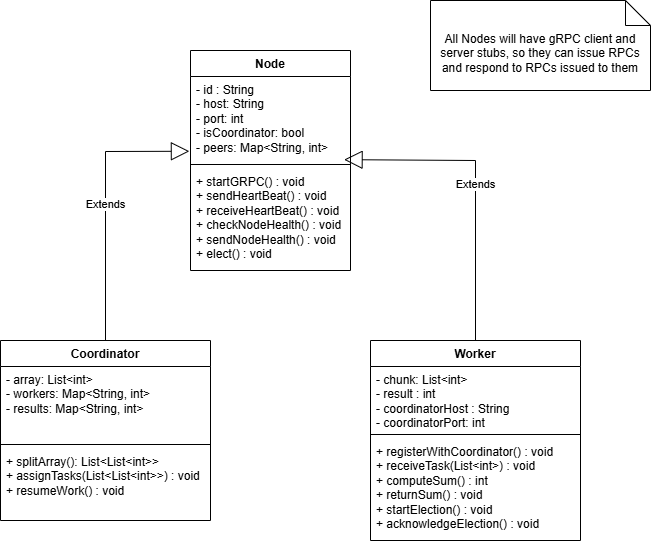

The diagram above was exported from draw.io. Its source (the exported page's mxGraphModel, read from the mxfile embedded in the PNG):
<mxGraphModel dx="1312" dy="632" grid="1" gridSize="10" guides="1" tooltips="1" connect="1" arrows="1" fold="1" page="1" pageScale="1" pageWidth="850" pageHeight="1100" math="0" shadow="0">
  <root>
    <mxCell id="0" />
    <mxCell id="1" parent="0" />
    <mxCell id="_wihgYjjZp4pJW4RNnCF-1" value="Node" style="swimlane;fontStyle=1;align=center;verticalAlign=top;childLayout=stackLayout;horizontal=1;startSize=26;horizontalStack=0;resizeParent=1;resizeParentMax=0;resizeLast=0;collapsible=1;marginBottom=0;whiteSpace=wrap;html=1;" vertex="1" parent="1">
      <mxGeometry x="260" y="110" width="160" height="220" as="geometry" />
    </mxCell>
    <mxCell id="_wihgYjjZp4pJW4RNnCF-2" value="- id : String&lt;div&gt;- host: String&lt;/div&gt;&lt;div&gt;- port: int&lt;/div&gt;&lt;div&gt;- isCoordinator: bool&lt;/div&gt;&lt;div&gt;- peers: Map&amp;lt;String, int&amp;gt;&lt;/div&gt;" style="text;strokeColor=none;fillColor=none;align=left;verticalAlign=top;spacingLeft=4;spacingRight=4;overflow=hidden;rotatable=0;points=[[0,0.5],[1,0.5]];portConstraint=eastwest;whiteSpace=wrap;html=1;" vertex="1" parent="_wihgYjjZp4pJW4RNnCF-1">
      <mxGeometry y="26" width="160" height="84" as="geometry" />
    </mxCell>
    <mxCell id="_wihgYjjZp4pJW4RNnCF-3" value="" style="line;strokeWidth=1;fillColor=none;align=left;verticalAlign=middle;spacingTop=-1;spacingLeft=3;spacingRight=3;rotatable=0;labelPosition=right;points=[];portConstraint=eastwest;strokeColor=inherit;" vertex="1" parent="_wihgYjjZp4pJW4RNnCF-1">
      <mxGeometry y="110" width="160" height="8" as="geometry" />
    </mxCell>
    <mxCell id="_wihgYjjZp4pJW4RNnCF-4" value="+ startGRPC() : void&lt;div&gt;+ sendHeartBeat() : void&lt;/div&gt;&lt;div&gt;+ receiveHeartBeat() : void&lt;/div&gt;&lt;div&gt;+ checkNodeHealth() : void&lt;/div&gt;&lt;div&gt;+ sendNodeHealth() : void&lt;/div&gt;&lt;div&gt;+ elect() : void&lt;/div&gt;" style="text;strokeColor=none;fillColor=none;align=left;verticalAlign=top;spacingLeft=4;spacingRight=4;overflow=hidden;rotatable=0;points=[[0,0.5],[1,0.5]];portConstraint=eastwest;whiteSpace=wrap;html=1;" vertex="1" parent="_wihgYjjZp4pJW4RNnCF-1">
      <mxGeometry y="118" width="160" height="102" as="geometry" />
    </mxCell>
    <mxCell id="_wihgYjjZp4pJW4RNnCF-5" value="Coordinator" style="swimlane;fontStyle=1;align=center;verticalAlign=top;childLayout=stackLayout;horizontal=1;startSize=26;horizontalStack=0;resizeParent=1;resizeParentMax=0;resizeLast=0;collapsible=1;marginBottom=0;whiteSpace=wrap;html=1;" vertex="1" parent="1">
      <mxGeometry x="70" y="400" width="210" height="180" as="geometry" />
    </mxCell>
    <mxCell id="_wihgYjjZp4pJW4RNnCF-6" value="- array: List&amp;lt;int&amp;gt;&lt;div&gt;- workers: Map&amp;lt;String, int&amp;gt;&lt;/div&gt;&lt;div&gt;- results: Map&amp;lt;String, int&amp;gt;&lt;/div&gt;" style="text;strokeColor=none;fillColor=none;align=left;verticalAlign=top;spacingLeft=4;spacingRight=4;overflow=hidden;rotatable=0;points=[[0,0.5],[1,0.5]];portConstraint=eastwest;whiteSpace=wrap;html=1;" vertex="1" parent="_wihgYjjZp4pJW4RNnCF-5">
      <mxGeometry y="26" width="210" height="74" as="geometry" />
    </mxCell>
    <mxCell id="_wihgYjjZp4pJW4RNnCF-7" value="" style="line;strokeWidth=1;fillColor=none;align=left;verticalAlign=middle;spacingTop=-1;spacingLeft=3;spacingRight=3;rotatable=0;labelPosition=right;points=[];portConstraint=eastwest;strokeColor=inherit;" vertex="1" parent="_wihgYjjZp4pJW4RNnCF-5">
      <mxGeometry y="100" width="210" height="8" as="geometry" />
    </mxCell>
    <mxCell id="_wihgYjjZp4pJW4RNnCF-8" value="+ splitArray(): List&amp;lt;List&amp;lt;int&amp;gt;&amp;gt;&lt;div&gt;+ assignTasks(List&amp;lt;List&amp;lt;int&amp;gt;&amp;gt;) : void&lt;/div&gt;&lt;div&gt;+ resumeWork() : void&lt;/div&gt;" style="text;strokeColor=none;fillColor=none;align=left;verticalAlign=top;spacingLeft=4;spacingRight=4;overflow=hidden;rotatable=0;points=[[0,0.5],[1,0.5]];portConstraint=eastwest;whiteSpace=wrap;html=1;" vertex="1" parent="_wihgYjjZp4pJW4RNnCF-5">
      <mxGeometry y="108" width="210" height="72" as="geometry" />
    </mxCell>
    <mxCell id="_wihgYjjZp4pJW4RNnCF-9" value="Worker" style="swimlane;fontStyle=1;align=center;verticalAlign=top;childLayout=stackLayout;horizontal=1;startSize=26;horizontalStack=0;resizeParent=1;resizeParentMax=0;resizeLast=0;collapsible=1;marginBottom=0;whiteSpace=wrap;html=1;" vertex="1" parent="1">
      <mxGeometry x="440" y="400" width="210" height="200" as="geometry" />
    </mxCell>
    <mxCell id="_wihgYjjZp4pJW4RNnCF-10" value="- chunk: List&amp;lt;int&amp;gt;&lt;div&gt;- result : int&lt;/div&gt;&lt;div&gt;- coordinatorHost : String&lt;/div&gt;&lt;div&gt;- coordinatorPort: int&lt;/div&gt;" style="text;strokeColor=none;fillColor=none;align=left;verticalAlign=top;spacingLeft=4;spacingRight=4;overflow=hidden;rotatable=0;points=[[0,0.5],[1,0.5]];portConstraint=eastwest;whiteSpace=wrap;html=1;" vertex="1" parent="_wihgYjjZp4pJW4RNnCF-9">
      <mxGeometry y="26" width="210" height="64" as="geometry" />
    </mxCell>
    <mxCell id="_wihgYjjZp4pJW4RNnCF-11" value="" style="line;strokeWidth=1;fillColor=none;align=left;verticalAlign=middle;spacingTop=-1;spacingLeft=3;spacingRight=3;rotatable=0;labelPosition=right;points=[];portConstraint=eastwest;strokeColor=inherit;" vertex="1" parent="_wihgYjjZp4pJW4RNnCF-9">
      <mxGeometry y="90" width="210" height="8" as="geometry" />
    </mxCell>
    <mxCell id="_wihgYjjZp4pJW4RNnCF-12" value="&lt;div&gt;+ registerWithCoordinator() : void&lt;/div&gt;&lt;div&gt;+ receiveTask(List&amp;lt;int&amp;gt;) : void&lt;/div&gt;&lt;div&gt;+ computeSum() : int&lt;/div&gt;&lt;div&gt;+ returnSum() : void&lt;/div&gt;+ startElection() : void&lt;div&gt;+ acknowledgeElection() : void&lt;/div&gt;" style="text;strokeColor=none;fillColor=none;align=left;verticalAlign=top;spacingLeft=4;spacingRight=4;overflow=hidden;rotatable=0;points=[[0,0.5],[1,0.5]];portConstraint=eastwest;whiteSpace=wrap;html=1;" vertex="1" parent="_wihgYjjZp4pJW4RNnCF-9">
      <mxGeometry y="98" width="210" height="102" as="geometry" />
    </mxCell>
    <mxCell id="OdHSdRntpiE9pOOAZPrf-1" value="Extends" style="endArrow=block;endSize=16;endFill=0;html=1;rounded=0;entryX=-0.007;entryY=0.89;entryDx=0;entryDy=0;entryPerimeter=0;exitX=0.5;exitY=0;exitDx=0;exitDy=0;" edge="1" parent="1" source="_wihgYjjZp4pJW4RNnCF-5" target="_wihgYjjZp4pJW4RNnCF-2">
      <mxGeometry width="160" relative="1" as="geometry">
        <mxPoint x="570" y="370" as="sourcePoint" />
        <mxPoint x="730" y="370" as="targetPoint" />
        <Array as="points">
          <mxPoint x="175" y="211" />
        </Array>
      </mxGeometry>
    </mxCell>
    <mxCell id="OdHSdRntpiE9pOOAZPrf-3" value="Extends" style="endArrow=block;endSize=16;endFill=0;html=1;rounded=0;entryX=0.96;entryY=0.99;entryDx=0;entryDy=0;entryPerimeter=0;exitX=0.5;exitY=0;exitDx=0;exitDy=0;" edge="1" parent="1" source="_wihgYjjZp4pJW4RNnCF-9" target="_wihgYjjZp4pJW4RNnCF-2">
      <mxGeometry width="160" relative="1" as="geometry">
        <mxPoint x="570" y="370" as="sourcePoint" />
        <mxPoint x="730" y="370" as="targetPoint" />
        <Array as="points">
          <mxPoint x="545" y="220" />
        </Array>
      </mxGeometry>
    </mxCell>
    <mxCell id="OdHSdRntpiE9pOOAZPrf-4" value="All Nodes will have gRPC client and server stubs, so they can issue RPCs and respond to RPCs issued to them" style="shape=note2;boundedLbl=1;whiteSpace=wrap;html=1;size=25;verticalAlign=top;align=center;" vertex="1" parent="1">
      <mxGeometry x="500" y="60" width="220" height="90" as="geometry" />
    </mxCell>
  </root>
</mxGraphModel>